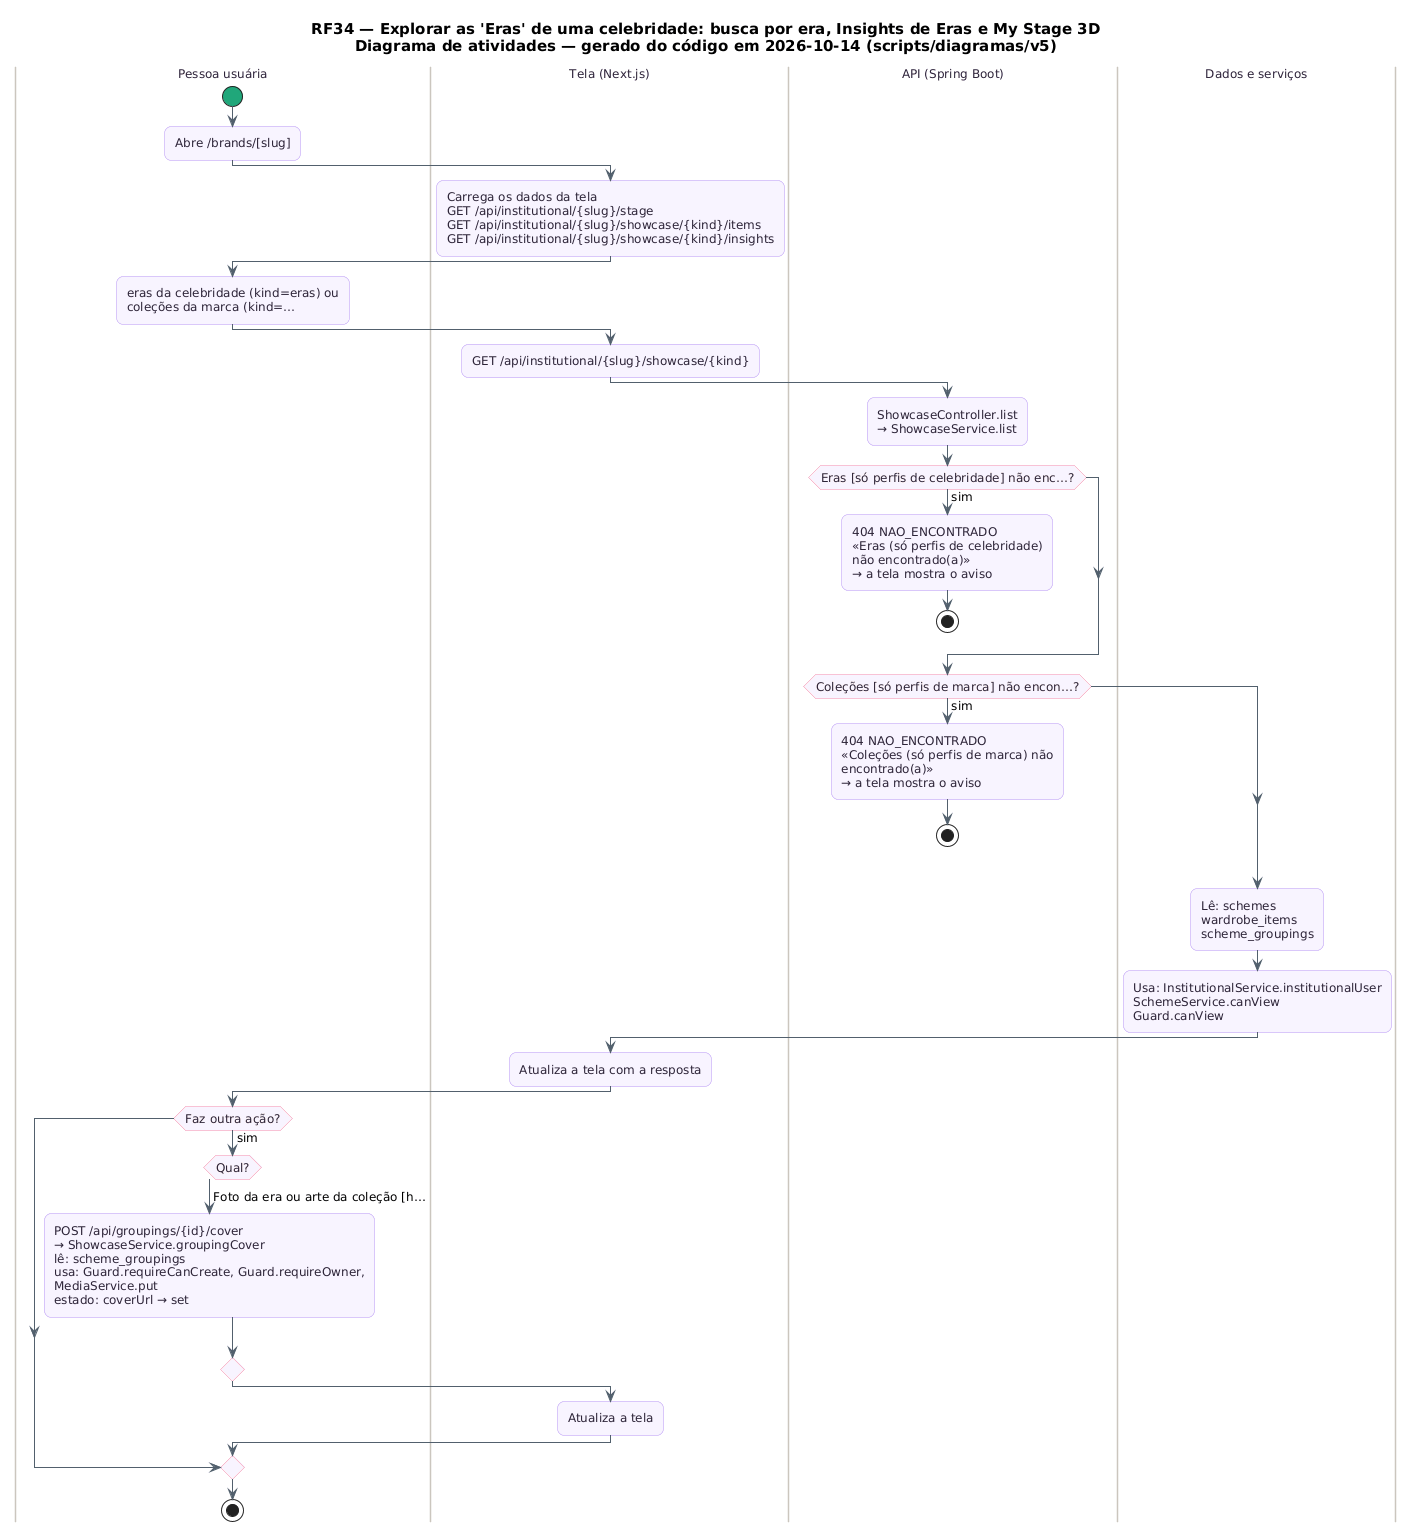

The diagram above was rendered by PlantUML. Its source (embedded in the PNG):
@startuml RF34_Atividades
skinparam backgroundColor #FFFFFF
skinparam shadowing false
skinparam defaultFontName "DejaVu Sans"
skinparam defaultFontSize 12
skinparam titleFontSize 15
skinparam roundcorner 14
skinparam ArrowColor #52606D
skinparam note {
  BackgroundColor #FFFDEB
  BorderColor #D8CE78
  FontColor #554F24
}
skinparam activity {
  BackgroundColor #F8F4FF
  BorderColor #B695F5
  FontColor #2D2438
  DiamondBackgroundColor #FFF5F8
  DiamondBorderColor #F08DB1
  StartColor #20A77A
  EndColor #4B5563
}
skinparam swimlane {
  BorderColor #CBC6BE
  TitleFontColor #2D2438
}
title RF34 — Explorar as 'Eras' de uma celebridade: busca por era, Insights de Eras e My Stage 3D\nDiagrama de atividades — gerado do código em 2026-10-14 (scripts/diagramas/v5)

|Pessoa usuária|
start
:Abre /brands/[slug];
|Tela (Next.js)|
:Carrega os dados da tela\nGET /api/institutional/{slug}/stage\nGET /api/institutional/{slug}/showcase/{kind}/items\nGET /api/institutional/{slug}/showcase/{kind}/insights;
|Pessoa usuária|
:eras da celebridade (kind=eras) ou\ncoleções da marca (kind=…;
|Tela (Next.js)|
:GET /api/institutional/{slug}/showcase/{kind};
|API (Spring Boot)|
:ShowcaseController.list\n→ ShowcaseService.list;
if (Eras [só perfis de celebridade] não enc…?) then (sim)
  :404 NAO_ENCONTRADO\n«Eras (só perfis de celebridade)\nnão encontrado(a)»\n→ a tela mostra o aviso;
  stop
endif
if (Coleções [só perfis de marca] não encon…?) then (sim)
  :404 NAO_ENCONTRADO\n«Coleções (só perfis de marca) não\nencontrado(a)»\n→ a tela mostra o aviso;
  stop
endif
|Dados e serviços|
:Lê: schemes\nwardrobe_items\nscheme_groupings;
:Usa: InstitutionalService.institutionalUser\nSchemeService.canView\nGuard.canView;
|Tela (Next.js)|
:Atualiza a tela com a resposta;
|Pessoa usuária|
if (Faz outra ação?) then (sim)
  switch (Qual?)
  case (Foto da era ou arte da coleção [h…)
    :POST /api/groupings/{id}/cover\n→ ShowcaseService.groupingCover\nlê: scheme_groupings\nusa: Guard.requireCanCreate, Guard.requireOwner,\nMediaService.put\nestado: coverUrl → set;
  endswitch
  |Tela (Next.js)|
  :Atualiza a tela;
endif
|Pessoa usuária|
stop
@enduml